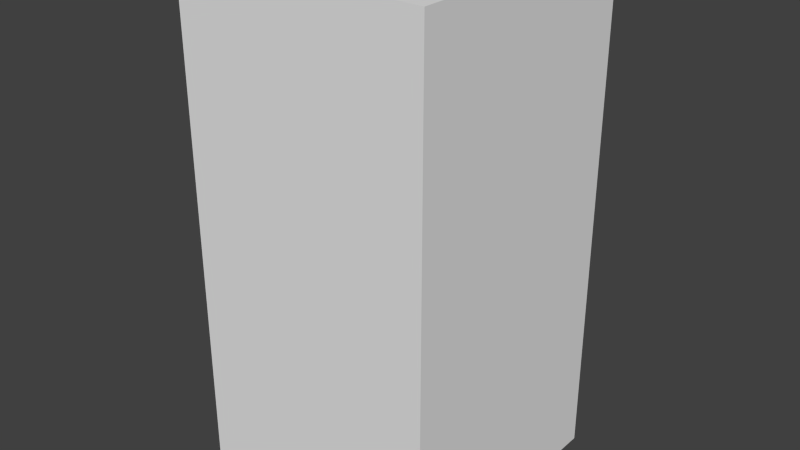 # Source: blueDropTwo.blend  (saved by Blender 2.68.0; exported with 4.5.12 LTS)
import bpy
from mathutils import Matrix  # noqa: F401  (used for matrix-valued properties, if any)

bpy.ops.wm.read_factory_settings(use_empty=True)
scene = bpy.context.scene
scene.name = 'Scene'

# ---- collections
col_collection_1 = bpy.data.collections.new('Collection 1'); scene.collection.children.link(col_collection_1)

# ---- world
world_world = bpy.data.worlds.new('World'); scene.world = world_world
world_world.color = (0.05088, 0.05088, 0.05088)
world_world.use_sun_shadow = False
world_world.sun_shadow_jitter_overblur = 0.0
world_world.cycles.sampling_method = 'MANUAL'
world_world.cycles.sample_map_resolution = 256

# ---- meshes
me_bluedroptwo = bpy.data.meshes.new('blueDropTwo')
me_bluedroptwo.from_pydata([(-0.5, -0.5, -1.0), (-0.5, 0.5, -1.0), (0.5, 0.5, -1.0), (0.5, -0.5, -1.0), (-0.5, -0.5, 1.0), (-0.5, 0.5, 1.0), (0.5, 0.5, 1.0), (0.5, -0.5, 1.0)], [], [(4, 5, 1, 0), (5, 6, 2, 1), (6, 7, 3, 2), (7, 4, 0, 3), (0, 1, 2, 3), (7, 6, 5, 4)])
me_bluedroptwo.use_remesh_preserve_volume = False
me_bluedroptwo.use_remesh_preserve_attributes = False
me_bluedroptwo.use_mirror_vertex_groups = False
me_bluedroptwo.update()

# ---- objects
ob_bluedroptwo = bpy.data.objects.new('blueDropTwo', me_bluedroptwo)

# ---- transforms, parenting, visibility, modifiers, constraints
ob_bluedroptwo.location = (0.0, 0.0, 0.0)
ob_bluedroptwo.lineart.crease_threshold = 0.0

# ---- collection membership
col_collection_1.objects.link(ob_bluedroptwo)

# ---- scene / render settings (as saved in the file)
scene.frame_start = 1; scene.frame_end = 250; scene.frame_set(1)
scene.render.engine = 'BLENDER_EEVEE_NEXT'
scene.render.image_settings.color_mode = 'RGB'
scene.render.image_settings.compression = 90
scene.render.resolution_percentage = 50
scene.render.dither_intensity = 0.0
scene.cycles.use_denoising = False
scene.cycles.samples = 10
scene.cycles.sampling_pattern = 'TABULATED_SOBOL'
scene.cycles.light_sampling_threshold = 0.0
scene.cycles.use_adaptive_sampling = False
scene.cycles.use_light_tree = False
scene.cycles.blur_glossy = 0.0
scene.cycles.volume_bounces = 1
scene.cycles.pixel_filter_type = 'GAUSSIAN'
scene.cycles.sample_clamp_indirect = 0.0
scene.view_settings.view_transform = 'Standard'
bpy.context.view_layer.update()

# ---- added for rendering (the .blend has no active camera and no usable light): camera, sun
cam_auto = bpy.data.cameras.new('AutoCamera')
cam_auto.lens = 50.0
cam_auto.sensor_width = 36.0
cam_auto.clip_end = 1000.0
ob_auto_camera = bpy.data.objects.new('AutoCamera', cam_auto)
scene.collection.objects.link(ob_auto_camera)
ob_auto_camera.location = (2.26633, -2.71959, 1.81306)
ob_auto_camera.rotation_euler = (1.09748, -7.21219e-08, 0.694738)
scene.camera = ob_auto_camera
light_auto_sun = bpy.data.lights.new('AutoSun', 'SUN')
light_auto_sun.energy = 3.0
light_auto_sun.angle = 0.0523599
ob_auto_sun = bpy.data.objects.new('AutoSun', light_auto_sun)
scene.collection.objects.link(ob_auto_sun)
ob_auto_sun.rotation_euler = (0.872665, 0.174533, 0.523599)
bpy.context.view_layer.update()
